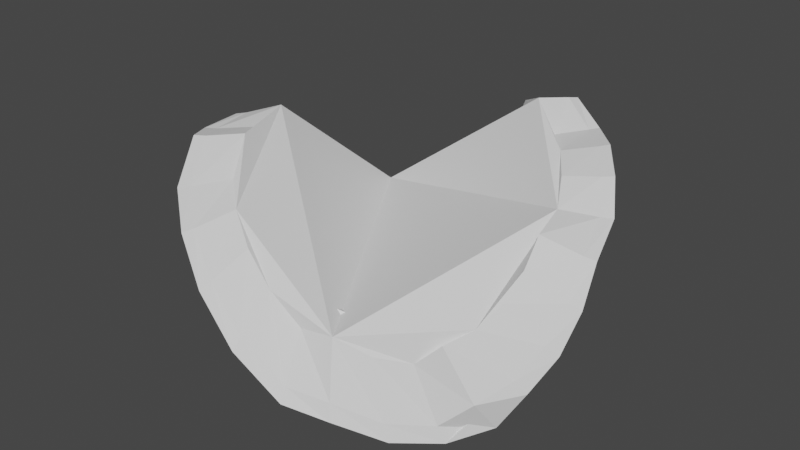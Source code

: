 # Source: Scrap2.blend  (saved by Blender 3.5.10; exported with 4.5.12 LTS)
import bpy
from mathutils import Matrix  # noqa: F401  (used for matrix-valued properties, if any)

bpy.ops.wm.read_factory_settings(use_empty=True)
scene = bpy.context.scene
scene.name = 'Scene'

# ---- collections
col_collection = bpy.data.collections.new('Collection'); scene.collection.children.link(col_collection)

# ---- world
world_world = bpy.data.worlds.new('World'); scene.world = world_world
world_world.use_nodes = True; world_world.node_tree.nodes.clear()
_N = world_world.node_tree.nodes; _L = world_world.node_tree.links
n0 = _N.new('ShaderNodeOutputWorld'); n0.name = 'World Output'; n0.location = (300, 300)
n1 = _N.new('ShaderNodeBackground'); n1.name = 'Background'; n1.location = (10, 300)
n1.inputs[0].default_value = (0.05088, 0.05088, 0.05088, 1.0)
_L.new(n1.outputs[0], n0.inputs[0])
n0.is_active_output = True
world_world.color = (0.05088, 0.05088, 0.05088)
world_world.use_sun_shadow = False
world_world.sun_shadow_jitter_overblur = 0.0

# ---- meshes
me_circle_001 = bpy.data.meshes.new('Circle.001')
me_circle_001.from_pydata([(0.0, 1.0, 0.0), (-0.1951, 0.9808, 0.0), (-0.3827, 0.9239, 0.0), (-0.5556, 0.659, 0.0), (-0.7071, 0.7071, 0.0), (-0.8315, 0.5556, 0.0), (-0.9239, 0.3827, -0.1387), (-0.9808, 0.1951, 0.0), (-1.0, 0.0, 0.0), (-0.9808, -0.1951, 0.0), (-0.8936, -0.3813, 0.1439), (-0.8315, -0.5556, 0.0), (-0.7071, -0.7071, 0.0), (-0.5556, -0.8315, -0.1223), (-0.3827, -0.9239, -0.1223), (-0.1951, -0.9808, -0.1223), (0.0, -1.0, -0.1223), (0.1951, -0.9808, -0.1223), (0.3827, -0.9239, 0.0), (0.5556, -0.8315, 0.0), (0.7071, -0.7071, 0.0), (0.8315, -0.5556, 0.1111), (0.9239, -0.3827, 0.1111), (0.9808, -0.1951, 0.1111), (1.0, 0.0, 0.1111), (0.9808, 0.1951, 0.1111), (0.9239, 0.3827, 0.0), (0.8315, 0.5556, 0.0), (0.7071, 0.7071, 0.0), (0.5556, 0.8315, 0.0), (0.3827, 0.9239, 0.1817), (0.1951, 0.9808, 0.1817), (0.004301, 0.8291, 0.2156), (-0.1611, 0.8128, 0.2171), (-0.273, 0.7787, 0.2216), (-0.4828, 0.4572, 0.2174), (-0.6478, 0.5096, 0.2169), (-0.6889, 0.4596, 0.2254), (-0.7641, 0.3179, 0.08885), (-0.8118, 0.1639, 0.2295), (-0.828, 0.0002741, 0.2311), (-0.8137, -0.1452, 0.2331), (-0.7346, -0.316, 0.3773), (-0.6778, -0.4731, 0.2339), (-0.5832, -0.5884, 0.2342), (-0.4568, -0.6904, 0.1117), (-0.3166, -0.7653, 0.1109), (-0.1611, -0.8124, 0.1099), (0.0005367, -0.8282, 0.1085), (0.1606, -0.8124, 0.1067), (0.3162, -0.7657, 0.227), (0.4607, -0.6884, 0.225), (0.5865, -0.5852, 0.2229), (0.6894, -0.4596, 0.3318), (0.7659, -0.3167, 0.3297), (0.8131, -0.1613, 0.3278), (0.829, 0.000281, 0.3262), (0.8135, 0.1591, 0.3247), (0.7674, 0.3149, 0.2127), (0.6896, 0.4607, 0.2122), (0.5865, 0.5862, 0.212), (0.4571, 0.6925, 0.2122), (0.3128, 0.7673, 0.3945), (0.1658, 0.8118, 0.3958), (0.7433, 0.7432, 0.04352), (0.5841, 0.8738, 0.04352), (-0.2047, -1.03, -0.07882), (0.0002701, -1.051, -0.07882), (-0.4018, 0.9709, 0.04352), (-0.5835, 0.7014, 0.04352), (0.4024, 0.9709, 0.2252), (0.2053, -1.03, -0.07882), (-0.7427, 0.7432, 0.04352), (0.2053, 1.031, 0.2252), (0.4024, -0.9707, 0.04352), (-0.8734, 0.5839, 0.04352), (0.0002701, 1.051, 0.04352), (0.5841, -0.8736, 0.04352), (-0.9705, 0.4023, -0.09523), (0.7433, -0.7429, 0.04352), (-1.03, 0.2051, 0.04352), (0.874, -0.5836, 0.04352), (-1.051, 0.0001388, 0.04352), (0.9711, -0.402, 0.1546), (-1.03, -0.2049, 0.04352), (1.031, -0.2049, 0.1546), (-0.9403, -0.4006, 0.1874), (1.051, 0.0001388, 0.1546), (-0.8734, -0.5836, 0.04352), (1.031, 0.2051, 0.1546), (-0.7427, -0.7429, 0.04352), (0.9711, 0.4023, 0.04352), (-0.5835, -0.8736, -0.07882), (0.874, 0.5839, 0.04352), (-0.4018, -0.9707, -0.07882), (-0.2047, 1.031, 0.04352), (-0.1946, 0.9811, 0.08704), (0.0005401, 1.0, 0.08704), (-0.3821, 0.9242, 0.08704), (-0.555, 0.6593, 0.08704), (-0.7066, 0.7074, 0.08704), (-0.8309, 0.5558, 0.08704), (-0.9233, 0.383, -0.05171), (-0.9802, 0.1954, 0.08704), (-0.9995, 0.0002776, 0.08704), (-0.9802, -0.1948, 0.08704), (-0.8931, -0.381, 0.2309), (-0.8309, -0.5553, 0.08704), (-0.7066, -0.7068, 0.08704), (-0.555, -0.8312, -0.0353), (-0.3821, -0.9236, -0.0353), (-0.1946, -0.9805, -0.0353), (0.0005401, -0.9997, -0.0353), (0.1956, -0.9805, -0.0353), (0.3832, -0.9236, 0.08704), (0.5561, -0.8312, 0.08704), (0.7076, -0.7068, 0.08704), (0.832, -0.5553, 0.1981), (0.9244, -0.3824, 0.1981), (0.9813, -0.1948, 0.1981), (1.001, 0.0002776, 0.1981), (0.9813, 0.1954, 0.1981), (0.9244, 0.383, 0.08704), (0.832, 0.5558, 0.08704), (0.7076, 0.7074, 0.08704), (0.5561, 0.8317, 0.08704), (0.3832, 0.9242, 0.2687), (0.1956, 0.9811, 0.2687)], [], [(65, 64, 124, 125), (67, 66, 111, 112), (69, 68, 98, 99), (70, 65, 125, 126), (71, 67, 112, 113), (72, 69, 99, 100), (73, 70, 126, 127), (74, 71, 113, 114), (75, 72, 100, 101), (76, 73, 127, 97), (77, 74, 114, 115), (78, 75, 101, 102), (79, 77, 115, 116), (80, 78, 102, 103), (81, 79, 116, 117), (82, 80, 103, 104), (83, 81, 117, 118), (84, 82, 104, 105), (85, 83, 118, 119), (86, 84, 105, 106), (87, 85, 119, 120), (88, 86, 106, 107), (89, 87, 120, 121), (90, 88, 107, 108), (91, 89, 121, 122), (92, 90, 108, 109), (93, 91, 122, 123), (94, 92, 109, 110), (95, 76, 97, 96), (64, 93, 123, 124), (66, 94, 110, 111), (68, 95, 96, 98), (33, 32, 63, 62, 61, 60, 59, 58, 57, 56, 55, 54, 53, 52, 51, 50, 49, 48, 47, 46, 45, 44, 43, 42, 41, 40, 39, 38, 37, 36, 35, 34), (1, 2, 3, 4, 5, 6, 7, 8, 9, 10, 11, 12, 13, 14, 15, 16, 17, 18, 19, 20, 21, 22, 23, 24, 25, 26, 27, 28, 29, 30, 31, 0), (2, 1, 95, 68), (15, 14, 94, 66), (28, 27, 93, 64), (1, 0, 76, 95), (14, 13, 92, 94), (27, 26, 91, 93), (13, 12, 90, 92), (26, 25, 89, 91), (12, 11, 88, 90), (25, 24, 87, 89), (11, 10, 86, 88), (24, 23, 85, 87), (10, 9, 84, 86), (23, 22, 83, 85), (9, 8, 82, 84), (22, 21, 81, 83), (8, 7, 80, 82), (21, 20, 79, 81), (7, 6, 78, 80), (20, 19, 77, 79), (6, 5, 75, 78), (19, 18, 74, 77), (0, 31, 73, 76), (5, 4, 72, 75), (18, 17, 71, 74), (31, 30, 70, 73), (4, 3, 69, 72), (17, 16, 67, 71), (30, 29, 65, 70), (3, 2, 68, 69), (16, 15, 66, 67), (29, 28, 64, 65), (32, 33, 96, 97), (33, 34, 98, 96), (34, 35, 99, 98), (35, 36, 100, 99), (36, 37, 101, 100), (37, 38, 102, 101), (38, 39, 103, 102), (39, 40, 104, 103), (40, 41, 105, 104), (41, 42, 106, 105), (42, 43, 107, 106), (43, 44, 108, 107), (44, 45, 109, 108), (45, 46, 110, 109), (46, 47, 111, 110), (47, 48, 112, 111), (48, 49, 113, 112), (49, 50, 114, 113), (50, 51, 115, 114), (51, 52, 116, 115), (52, 53, 117, 116), (53, 54, 118, 117), (54, 55, 119, 118), (55, 56, 120, 119), (56, 57, 121, 120), (57, 58, 122, 121), (58, 59, 123, 122), (59, 60, 124, 123), (60, 61, 125, 124), (61, 62, 126, 125), (62, 63, 127, 126), (63, 32, 97, 127)])
_uv = me_circle_001.uv_layers.new(name='UVMap')
_uv.uv.foreach_set('vector', [0.0, 0.0, 0.0, 0.0, 0.0, 0.0, 0.0, 0.0, 0.0, 0.0, 0.0, 0.0, 0.0, 0.0, 0.0, 0.0, 0.0, 0.0, 0.0, 0.0, 0.0, 0.0, 0.0, 0.0, 0.0, 0.0, 0.0, 0.0, 0.0, 0.0, 0.0, 0.0, 0.0, 0.0, 0.0, 0.0, 0.0, 0.0, 0.0, 0.0, 0.0, 0.0, 0.0, 0.0, 0.0, 0.0, 0.0, 0.0, 0.0, 0.0, 0.0, 0.0, 0.0, 0.0, 0.0, 0.0, 0.0, 0.0, 0.0, 0.0, 0.0, 0.0, 0.0, 0.0, 0.0, 0.0, 0.0, 0.0, 0.0, 0.0, 0.0, 0.0, 0.0, 0.0, 0.0, 0.0, 0.0, 0.0, 0.0, 0.0, 0.0, 0.0, 0.0, 0.0, 0.0, 0.0, 0.0, 0.0, 0.0, 0.0, 0.0, 0.0, 0.0, 0.0, 0.0, 0.0, 0.0, 0.0, 0.0, 0.0, 0.0, 0.0, 0.0, 0.0, 0.0, 0.0, 0.0, 0.0, 0.0, 0.0, 0.0, 0.0, 0.0, 0.0, 0.0, 0.0, 0.0, 0.0, 0.0, 0.0, 0.0, 0.0, 0.0, 0.0, 0.0, 0.0, 0.0, 0.0, 0.0, 0.0, 0.0, 0.0, 0.0, 0.0, 0.0, 0.0, 0.0, 0.0, 0.0, 0.0, 0.0, 0.0, 0.0, 0.0, 0.0, 0.0, 0.0, 0.0, 0.0, 0.0, 0.0, 0.0, 0.0, 0.0, 0.0, 0.0, 0.0, 0.0, 0.0, 0.0, 0.0, 0.0, 0.0, 0.0, 0.0, 0.0, 0.0, 0.0, 0.0, 0.0, 0.0, 0.0, 0.0, 0.0, 0.0, 0.0, 0.0, 0.0, 0.0, 0.0, 0.0, 0.0, 0.0, 0.0, 0.0, 0.0, 0.0, 0.0, 0.0, 0.0, 0.0, 0.0, 0.0, 0.0, 0.0, 0.0, 0.0, 0.0, 0.0, 0.0, 0.0, 0.0, 0.0, 0.0, 0.0, 0.0, 0.0, 0.0, 0.0, 0.0, 0.0, 0.0, 0.0, 0.0, 0.0, 0.0, 0.0, 0.0, 0.0, 0.0, 0.0, 0.0, 0.0, 0.0, 0.0, 0.0, 0.0, 0.0, 0.0, 0.0, 0.0, 0.0, 0.0, 0.0, 0.0, 0.0, 0.0, 0.0, 0.0, 0.0, 0.0, 0.0, 0.0, 0.0, 0.0, 0.0, 0.0, 0.0, 0.0, 0.0, 0.0, 0.0, 0.0, 0.0, 0.0, 0.0, 0.0, 0.0, 0.0, 0.0, 0.0, 0.0, 0.0, 0.0, 0.0, 0.0, 0.0, 0.0, 0.0, 0.0, 0.0, 0.0, 0.0, 0.0, 0.0, 0.0, 0.0, 0.0, 0.0, 0.0, 0.0, 0.0, 0.0, 0.0, 0.0, 0.0, 0.0, 0.0, 0.0, 0.0, 0.0, 0.0, 0.0, 0.0, 0.0, 0.0, 0.0, 0.0, 0.0, 0.0, 0.0, 0.0, 0.0, 0.0, 0.0, 0.0, 0.0, 0.0, 0.0, 0.0, 0.0, 0.0, 0.0, 0.0, 0.0, 0.0, 0.0, 0.0, 0.0, 0.0, 0.0, 0.0, 0.0, 0.0, 0.0, 0.0, 0.0, 0.0, 0.0, 0.0, 0.0, 0.0, 0.0, 0.0, 0.0, 0.0, 0.0, 0.0, 0.0, 0.0, 0.0, 0.0, 0.0, 0.0, 0.0, 0.0, 0.0, 0.0, 0.0, 0.0, 0.0, 0.0, 0.0, 0.0, 0.0, 0.0, 0.0, 0.0, 0.0, 0.0, 0.0, 0.0, 0.0, 0.0, 0.0, 0.0, 0.0, 0.0, 0.0, 0.0, 0.0, 0.0, 0.0, 0.0, 0.0, 0.0, 0.0, 0.0, 0.0, 0.0, 0.0, 0.0, 0.0, 0.0, 0.0, 0.0, 0.0, 0.0, 0.0, 0.0, 0.0, 0.0, 0.0, 0.0, 0.0, 0.0, 0.0, 0.0, 0.0, 0.0, 0.0, 0.0, 0.0, 0.0, 0.0, 0.0, 0.0, 0.0, 0.0, 0.0, 0.0, 0.0, 0.0, 0.0, 0.0, 0.0, 0.0, 0.0, 0.0, 0.0, 0.0, 0.0, 0.0, 0.0, 0.0, 0.0, 0.0, 0.0, 0.0, 0.0, 0.0, 0.0, 0.0, 0.0, 0.0, 0.0, 0.0, 0.0, 0.0, 0.0, 0.0, 0.0, 0.0, 0.0, 0.0, 0.0, 0.0, 0.0, 0.0, 0.0, 0.0, 0.0, 0.0, 0.0, 0.0, 0.0, 0.0, 0.0, 0.0, 0.0, 0.0, 0.0, 0.0, 0.0, 0.0, 0.0, 0.0, 0.0, 0.0, 0.0, 0.0, 0.0, 0.0, 0.0, 0.0, 0.0, 0.0, 0.0, 0.0, 0.0, 0.0, 0.0, 0.0, 0.0, 0.0, 0.0, 0.0, 0.0, 0.0, 0.0, 0.0, 0.0, 0.0, 0.0, 0.0, 0.0, 0.0, 0.0, 0.0, 0.0, 0.0, 0.0, 0.0, 0.0, 0.0, 0.0, 0.0, 0.0, 0.0, 0.0, 0.0, 0.0, 0.0, 0.0, 0.0, 0.0, 0.0, 0.0, 0.0, 0.0, 0.0, 0.0, 0.0, 0.0, 0.0, 0.0, 0.0, 0.0, 0.0, 0.0, 0.0, 0.0, 0.0, 0.0, 0.0, 0.0, 0.0, 0.0, 0.0, 0.0, 0.0, 0.0, 0.0, 0.0, 0.0, 0.0, 0.0, 0.0, 0.0, 0.0, 0.0, 0.0, 0.0, 0.0, 0.0, 0.0, 0.0, 0.0, 0.0, 0.0, 0.0, 0.0, 0.0, 0.0, 0.0, 0.0, 0.0, 0.0, 0.0, 0.0, 0.0, 0.0, 0.0, 0.0, 0.0, 0.0, 0.0, 0.0, 0.0, 0.0, 0.0, 0.0, 0.0, 0.0, 0.0, 0.0, 0.0, 0.0, 0.0, 0.0, 0.0, 0.0, 0.0, 0.0, 0.0, 0.0, 0.0, 0.0, 0.0, 0.0, 0.0, 0.0, 0.0, 0.0, 0.0, 0.0, 0.0, 0.0, 0.0, 0.0, 0.0, 0.0, 0.0, 0.0, 0.0, 0.0, 0.0, 0.0, 0.0, 0.0, 0.0, 0.0, 0.0, 0.0, 0.0, 0.0, 0.0, 0.0, 0.0, 0.0, 0.0, 0.0, 0.0, 0.0, 0.0, 0.0, 0.0, 0.0, 0.0, 0.0, 0.0, 0.0, 0.0, 0.0, 0.0, 0.0, 0.0, 0.0, 0.0, 0.0, 0.0, 0.0, 0.0, 0.0, 0.0, 0.0, 0.0, 0.0, 0.0, 0.0, 0.0, 0.0, 0.0, 0.0, 0.0, 0.0, 0.0, 0.0, 0.0, 0.0, 0.0, 0.0, 0.0, 0.0, 0.0, 0.0, 0.0, 0.0, 0.0, 0.0, 0.0, 0.0, 0.0, 0.0, 0.0, 0.0, 0.0, 0.0, 0.0, 0.0, 0.0, 0.0, 0.0, 0.0, 0.0, 0.0, 0.0, 0.0, 0.0, 0.0, 0.0, 0.0, 0.0, 0.0, 0.0, 0.0, 0.0, 0.0, 0.0, 0.0, 0.0, 0.0, 0.0, 0.0, 0.0, 0.0, 0.0, 0.0, 0.0, 0.0, 0.0, 0.0, 0.0, 0.0, 0.0, 0.0, 0.0, 0.0, 0.0, 0.0, 0.0, 0.0, 0.0, 0.0, 0.0, 0.0, 0.0, 0.0, 0.0, 0.0, 0.0, 0.0, 0.0, 0.0, 0.0, 0.0, 0.0, 0.0, 0.0, 0.0, 0.0, 0.0, 0.0, 0.0, 0.0, 0.0, 0.0, 0.0, 0.0, 0.0, 0.0, 0.0, 0.0, 0.0, 0.0, 0.0, 0.0, 0.0, 0.0, 0.0, 0.0, 0.0, 0.0, 0.0, 0.0, 0.0, 0.0, 0.0, 0.0, 0.0, 0.0, 0.0, 0.0, 0.0, 0.0, 0.0, 0.0, 0.0, 0.0, 0.0, 0.0, 0.0, 0.0, 0.0, 0.0, 0.0, 0.0, 0.0, 0.0, 0.0, 0.0, 0.0, 0.0, 0.0, 0.0, 0.0, 0.0, 0.0, 0.0, 0.0, 0.0, 0.0, 0.0, 0.0, 0.0, 0.0, 0.0, 0.0, 0.0, 0.0, 0.0, 0.0, 0.0, 0.0, 0.0, 0.0, 0.0, 0.0, 0.0, 0.0, 0.0, 0.0, 0.0, 0.0, 0.0, 0.0, 0.0, 0.0, 0.0, 0.0, 0.0, 0.0, 0.0, 0.0, 0.0, 0.0, 0.0, 0.0, 0.0, 0.0, 0.0, 0.0, 0.0, 0.0, 0.0, 0.0, 0.0, 0.0, 0.0, 0.0, 0.0, 0.0, 0.0, 0.0, 0.0, 0.0, 0.0, 0.0, 0.0, 0.0, 0.0, 0.0, 0.0, 0.0, 0.0, 0.0, 0.0, 0.0, 0.0, 0.0, 0.0, 0.0, 0.0, 0.0, 0.0, 0.0, 0.0, 0.0, 0.0, 0.0, 0.0, 0.0, 0.0, 0.0, 0.0, 0.0])
me_circle_001.update()

# ---- objects
ob_circle = bpy.data.objects.new('Circle', me_circle_001)

# ---- transforms, parenting, visibility, modifiers, constraints
ob_circle.location = (0.0, 0.0, 0.0)
ob_circle.scale = (0.5536, 0.5536, 0.5536)
_m = ob_circle.modifiers.new('SimpleDeform', 'SIMPLE_DEFORM')
_m.factor = 1.939
_m.angle = 1.939

# ---- collection membership
col_collection.objects.link(ob_circle)

# ---- scene / render settings (as saved in the file)
scene.frame_start = 1; scene.frame_end = 250; scene.frame_set(1)
scene.render.engine = 'BLENDER_EEVEE_NEXT'
scene.cycles.sampling_pattern = 'TABULATED_SOBOL'
scene.view_settings.view_transform = 'Filmic'
bpy.context.view_layer.update()

# ---- added for rendering (the .blend has no active camera and no usable light): camera, sun
cam_auto = bpy.data.cameras.new('AutoCamera')
cam_auto.lens = 50.0
cam_auto.sensor_width = 36.0
cam_auto.clip_end = 1000.0
ob_auto_camera = bpy.data.objects.new('AutoCamera', cam_auto)
scene.collection.objects.link(ob_auto_camera)
ob_auto_camera.location = (1.61188, -1.93399, 1.33361)
ob_auto_camera.rotation_euler = (1.09748, -7.21219e-08, 0.694738)
scene.camera = ob_auto_camera
light_auto_sun = bpy.data.lights.new('AutoSun', 'SUN')
light_auto_sun.energy = 3.0
light_auto_sun.angle = 0.0523599
ob_auto_sun = bpy.data.objects.new('AutoSun', light_auto_sun)
scene.collection.objects.link(ob_auto_sun)
ob_auto_sun.rotation_euler = (0.872665, 0.174533, 0.523599)
bpy.context.view_layer.update()
